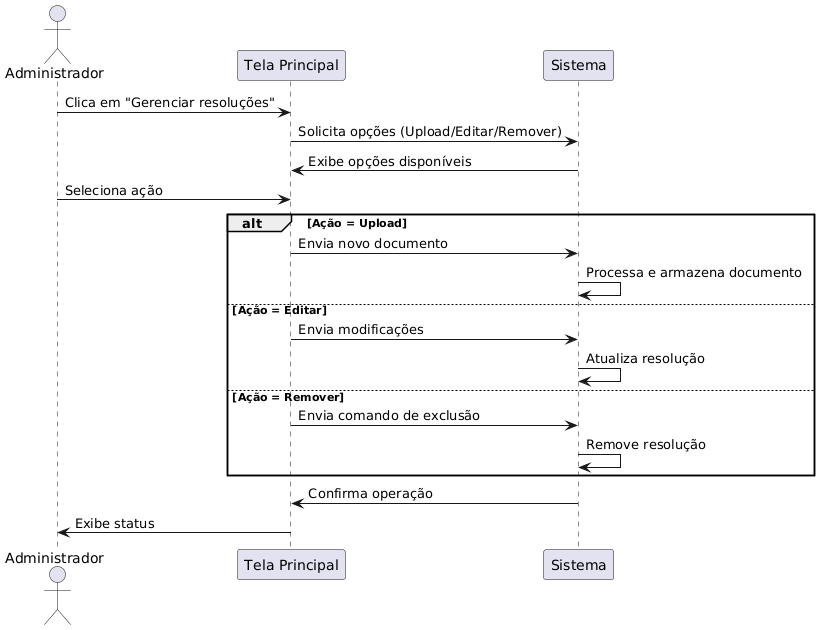

The diagram above was rendered by PlantUML. Its source (embedded in the PNG):
@startuml
actor Administrador
participant "Tela Principal" as Tela
participant "Sistema" as Sistema

Administrador -> Tela : Clica em "Gerenciar resoluções"
Tela -> Sistema : Solicita opções (Upload/Editar/Remover)
Sistema -> Tela : Exibe opções disponíveis

Administrador -> Tela : Seleciona ação
alt Ação = Upload
    Tela -> Sistema : Envia novo documento
    Sistema -> Sistema : Processa e armazena documento
else Ação = Editar
    Tela -> Sistema : Envia modificações
    Sistema -> Sistema : Atualiza resolução
else Ação = Remover
    Tela -> Sistema : Envia comando de exclusão
    Sistema -> Sistema : Remove resolução
end

Sistema -> Tela : Confirma operação
Tela -> Administrador : Exibe status
@enduml